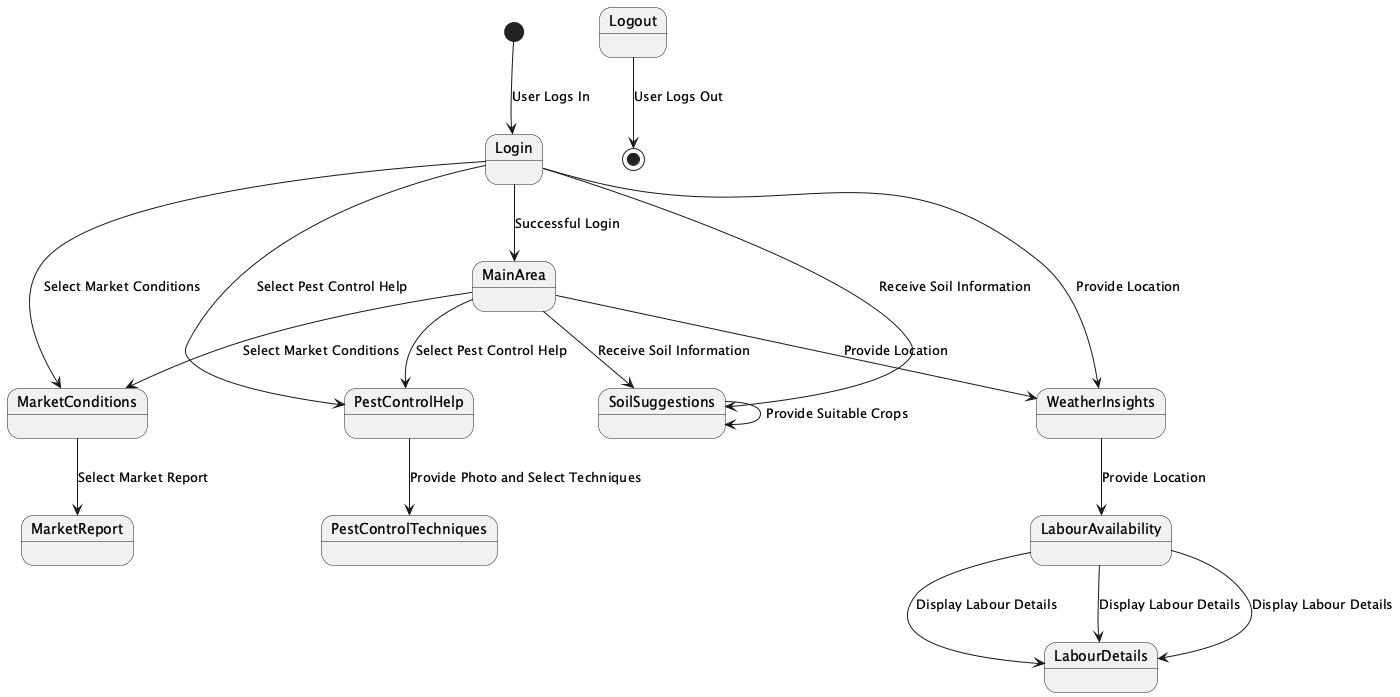

The diagram above was rendered by PlantUML. Its source (embedded in the PNG):
@startuml
[*] --> Login : User Logs In
Login --> MainArea : Successful Login
MainArea --> MarketConditions : Select Market Conditions
MarketConditions --> MarketReport : Select Market Report
MainArea --> PestControlHelp : Select Pest Control Help
PestControlHelp --> PestControlTechniques : Provide Photo and Select Techniques
MainArea --> SoilSuggestions : Receive Soil Information
SoilSuggestions --> SoilSuggestions : Provide Suitable Crops
MainArea --> WeatherInsights : Provide Location
WeatherInsights --> LabourAvailability : Provide Location
LabourAvailability --> LabourDetails : Display Labour Details

state MainArea {
  Login --> MarketConditions : Select Market Conditions
  Login --> PestControlHelp : Select Pest Control Help
  Login --> SoilSuggestions : Receive Soil Information
  Login --> WeatherInsights : Provide Location
}

state MarketReport {
  LabourAvailability --> LabourDetails : Display Labour Details
}

state PestControlTechniques {
  LabourAvailability --> LabourDetails : Display Labour Details
}

Logout --> [*] : User Logs Out

@enduml